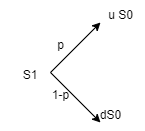

The diagram above was exported from draw.io. Its source (the exported page's mxGraphModel, read from the mxfile embedded in the PNG):
<mxGraphModel dx="880" dy="382" grid="1" gridSize="10" guides="1" tooltips="1" connect="1" arrows="1" fold="1" page="1" pageScale="1" pageWidth="827" pageHeight="1169" math="0" shadow="0">
  <root>
    <mxCell id="0" />
    <mxCell id="1" parent="0" />
    <mxCell id="HIduDVHoaI1j5dlmnBO5-1" value="" style="endArrow=classic;html=1;rounded=0;" edge="1" parent="1">
      <mxGeometry width="50" height="50" relative="1" as="geometry">
        <mxPoint x="390" y="230" as="sourcePoint" />
        <mxPoint x="440" y="180" as="targetPoint" />
      </mxGeometry>
    </mxCell>
    <mxCell id="HIduDVHoaI1j5dlmnBO5-2" value="" style="endArrow=classic;html=1;rounded=0;" edge="1" parent="1">
      <mxGeometry width="50" height="50" relative="1" as="geometry">
        <mxPoint x="390" y="230" as="sourcePoint" />
        <mxPoint x="440" y="280" as="targetPoint" />
      </mxGeometry>
    </mxCell>
    <mxCell id="HIduDVHoaI1j5dlmnBO5-3" value="S1" style="text;strokeColor=none;align=center;fillColor=none;html=1;verticalAlign=middle;whiteSpace=wrap;rounded=0;" vertex="1" parent="1">
      <mxGeometry x="340" y="218" width="60" height="30" as="geometry" />
    </mxCell>
    <mxCell id="HIduDVHoaI1j5dlmnBO5-4" value="u S0" style="text;html=1;align=center;verticalAlign=middle;resizable=0;points=[];autosize=1;strokeColor=none;fillColor=none;" vertex="1" parent="1">
      <mxGeometry x="435" y="158" width="50" height="30" as="geometry" />
    </mxCell>
    <mxCell id="HIduDVHoaI1j5dlmnBO5-5" value="dS0" style="text;html=1;align=center;verticalAlign=middle;resizable=0;points=[];autosize=1;strokeColor=none;fillColor=none;" vertex="1" parent="1">
      <mxGeometry x="430" y="258" width="40" height="30" as="geometry" />
    </mxCell>
    <mxCell id="HIduDVHoaI1j5dlmnBO5-7" value="1-p" style="text;html=1;align=center;verticalAlign=middle;resizable=0;points=[];autosize=1;strokeColor=none;fillColor=none;" vertex="1" parent="1">
      <mxGeometry x="380" y="238" width="40" height="30" as="geometry" />
    </mxCell>
    <mxCell id="HIduDVHoaI1j5dlmnBO5-8" value="p" style="text;html=1;align=center;verticalAlign=middle;resizable=0;points=[];autosize=1;strokeColor=none;fillColor=none;" vertex="1" parent="1">
      <mxGeometry x="385" y="188" width="30" height="30" as="geometry" />
    </mxCell>
  </root>
</mxGraphModel>